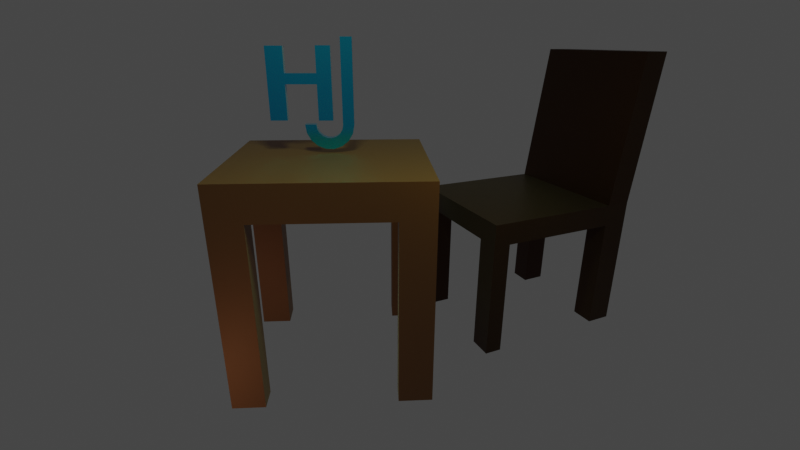 # Source: project.blend  (saved by Blender 2.82.7; exported with 4.5.12 LTS)
import bpy
from mathutils import Matrix  # noqa: F401  (used for matrix-valued properties, if any)

bpy.ops.wm.read_factory_settings(use_empty=True)
scene = bpy.context.scene
scene.name = 'Scene'

# ---- collections
col_collection = bpy.data.collections.new('Collection'); scene.collection.children.link(col_collection)

# ---- materials (node trees are filled in below, after node groups)
mat_material_001 = bpy.data.materials.new('Material.001')
mat_material_001.alpha_threshold = 0.0
mat_material_001.use_transparent_shadow = False
mat_material_001.preview_render_type = 'CUBE'
mat_material_001.diffuse_color = (0.8, 0.2928, 0.01935, 1.0)
mat_material_001.line_color = (0.0, 0.0, 0.0, 1.0)
mat_material_002 = bpy.data.materials.new('Material.002')
mat_material_002.use_transparent_shadow = False
mat_material_002.preview_render_type = 'CUBE'
mat_material_002.diffuse_color = (0.04696, 0.01782, 0.003865, 1.0)
mat_material_002.roughness = 0.5269
mat_material_002.metallic = 0.2761
mat_material_003 = bpy.data.materials.new('Material.003')
mat_material_003.use_transparent_shadow = False
mat_material_004 = bpy.data.materials.new('Material.004')
mat_material_004.use_transparent_shadow = False
mat_material_004.preview_render_type = 'CUBE'
mat_material_004.diffuse_color = (0.06062, 0.05488, 0.2598, 1.0)

# ---- material node trees
mat_material_001.use_nodes = True; mat_material_001.node_tree.nodes.clear()
_N = mat_material_001.node_tree.nodes; _L = mat_material_001.node_tree.links
n0 = _N.new('ShaderNodeOutputMaterial'); n0.name = 'Material Output'; n0.location = (300, 300)
n1 = _N.new('ShaderNodeBsdfPrincipled'); n1.name = 'Principled BSDF'; n1.location = (10, 300)
n1.distribution = 'GGX'
n1.subsurface_method = 'BURLEY'
n1.inputs[0].default_value = (0.2396, 0.07815, 0.0, 1.0)
n1.inputs[1].default_value = 0.8583
n1.inputs[2].default_value = 0.5083
n1.inputs[3].default_value = 6.05
n1.inputs[13].default_value = 0.4917
n1.inputs[14].default_value = (0.9138, 0.8955, 0.8867, 1.0)
n1.inputs[18].default_value = 0.4833
n1.inputs[19].default_value = 0.1375
n1.inputs[20].default_value = 0.355
n1.inputs[24].default_value = 0.07167
n1.inputs[27].default_value = (0.0, 0.0, 0.0, 1.0)
n1.inputs[28].default_value = 1.0
n2 = _N.new('ShaderNodeBsdfDiffuse'); n2.name = 'Diffuse BSDF'; n2.location = (100, 280)
n2.inputs[0].default_value = (0.01599, 0.007428, 0.001901, 1.0)
n3 = _N.new('ShaderNodeValue'); n3.name = 'Value'; n3.location = (-90, 280)
n3.outputs[0].default_value = 4.9
_L.new(n1.outputs[0], n0.inputs[0])
_L.new(n2.outputs[0], n0.inputs[1])
_L.new(n3.outputs[0], n2.inputs[1])
n0.is_active_output = True
mat_material_002.use_nodes = True; mat_material_002.node_tree.nodes.clear()
_N = mat_material_002.node_tree.nodes; _L = mat_material_002.node_tree.links
n0 = _N.new('ShaderNodeOutputMaterial'); n0.name = 'Material Output'; n0.location = (300, 300)
n1 = _N.new('ShaderNodeBsdfPrincipled'); n1.name = 'Principled BSDF'; n1.location = (10, 300)
n1.distribution = 'GGX'
n1.subsurface_method = 'BURLEY'
n1.inputs[0].default_value = (0.06072, 0.0163, 0.004183, 1.0)
n1.inputs[1].default_value = 0.8083
n1.inputs[2].default_value = 0.425
n1.inputs[3].default_value = 1.45
n1.inputs[13].default_value = 0.3417
n1.inputs[14].default_value = (0.901, 0.8963, 0.895, 1.0)
n1.inputs[18].default_value = 0.7583
n1.inputs[19].default_value = 0.1729
n1.inputs[20].default_value = 0.5967
n1.inputs[24].default_value = 0.06
n1.inputs[27].default_value = (0.0, 0.0, 0.0, 1.0)
n1.inputs[28].default_value = 1.0
_L.new(n1.outputs[0], n0.inputs[0])
n0.is_active_output = True
mat_material_003.use_nodes = True; mat_material_003.node_tree.nodes.clear()
_N = mat_material_003.node_tree.nodes; _L = mat_material_003.node_tree.links
n0 = _N.new('ShaderNodeOutputMaterial'); n0.name = 'Material Output'; n0.location = (300, 300)
n1 = _N.new('ShaderNodeBsdfPrincipled'); n1.name = 'Principled BSDF'; n1.location = (10, 300)
n1.distribution = 'GGX'
n1.subsurface_method = 'BURLEY'
n1.inputs[3].default_value = 1.45
n1.inputs[27].default_value = (0.0, 0.0, 0.0, 1.0)
n1.inputs[28].default_value = 1.0
_L.new(n1.outputs[0], n0.inputs[0])
n0.is_active_output = True
mat_material_004.use_nodes = True; mat_material_004.node_tree.nodes.clear()
_N = mat_material_004.node_tree.nodes; _L = mat_material_004.node_tree.links
n0 = _N.new('ShaderNodeOutputMaterial'); n0.name = 'Material Output'; n0.location = (300, 300)
n1 = _N.new('ShaderNodeBsdfPrincipled'); n1.name = 'Principled BSDF'; n1.location = (10, 300)
n1.distribution = 'GGX'
n1.subsurface_method = 'BURLEY'
n1.inputs[0].default_value = (0.002682, 0.3289, 0.8689, 1.0)
n1.inputs[1].default_value = 0.8667
n1.inputs[2].default_value = 0.1833
n1.inputs[3].default_value = 1.45
n1.inputs[13].default_value = 0.4417
n1.inputs[19].default_value = 0.1562
n1.inputs[24].default_value = 0.05833
n1.inputs[27].default_value = (0.0, 0.0, 0.0, 1.0)
n1.inputs[28].default_value = 1.0
_L.new(n1.outputs[0], n0.inputs[0])
n0.is_active_output = True

# ---- world
world_world = bpy.data.worlds.new('World'); scene.world = world_world
world_world.use_nodes = True; world_world.node_tree.nodes.clear()
_N = world_world.node_tree.nodes; _L = world_world.node_tree.links
n0 = _N.new('ShaderNodeOutputWorld'); n0.name = 'World Output'; n0.location = (300, 300)
n1 = _N.new('ShaderNodeBackground'); n1.name = 'Background'; n1.location = (10, 300)
n1.inputs[0].default_value = (0.05088, 0.05088, 0.05088, 1.0)
_L.new(n1.outputs[0], n0.inputs[0])
n0.is_active_output = True
world_world.color = (0.05088, 0.05088, 0.05088)
world_world.use_sun_shadow = False
world_world.sun_shadow_jitter_overblur = 0.0

# ---- cameras
cam_camera = bpy.data.cameras.new('Camera')
cam_camera.clip_end = 100.0
cam_camera.lens = 21.51
cam_camera.ortho_scale = 7.314

# ---- lights
light_light = bpy.data.lights.new('Light', 'POINT')
light_light.color = (1.0, 0.9556, 0.1697)
light_light.transmission_factor = 0.0
light_light.energy = 500.0
light_light.shadow_soft_size = 0.1
light_light.shadow_maximum_resolution = 0.006
light_light.use_absolute_resolution = True
light_spot = bpy.data.lights.new('Spot', 'SPOT')
light_spot.color = (1.0, 0.6335, 0.4092)
light_spot.transmission_factor = 0.0
light_spot.energy = 200.0
light_spot.shadow_soft_size = 0.25
light_spot.shadow_maximum_resolution = 0.006
light_spot.use_absolute_resolution = True
light_spot.spot_size = 0.9069
light_spot_001 = bpy.data.lights.new('Spot.001', 'SPOT')
light_spot_001.color = (0.7729, 1.0, 0.3562)
light_spot_001.transmission_factor = 0.0
light_spot_001.energy = 3000.0
light_spot_001.shadow_soft_size = 1.0
light_spot_001.shadow_maximum_resolution = 0.006
light_spot_001.use_absolute_resolution = True
light_spot_001.spot_size = 1.434

# ---- meshes
me_cube = bpy.data.meshes.new('Cube')
me_cube.from_pydata([(1.0, 1.0, 1.0), (1.0, 1.0, -1.0), (1.0, -1.0, 1.0), (1.0, -1.0, -1.0), (-1.0, 1.0, 1.0), (-1.0, 1.0, -1.0), (-1.0, -1.0, 1.0), (-1.0, -1.0, -1.0), (1.0, 1.0, 5.005), (1.0, -1.0, 5.005), (-1.0, 1.0, 5.005), (-1.0, -1.0, 5.005), (1.0, 1.0, 6.153), (1.0, -1.0, 6.153), (-1.0, 1.0, 6.153), (-1.0, -1.0, 6.153), (1.0, 10.68, 5.005), (-1.0, 10.68, 5.005), (1.0, 10.68, 6.153), (-1.0, 10.68, 6.153), (-1.0, 8.675, 6.153), (-1.0, 8.728, 5.005), (1.0, 8.754, 5.005), (1.0, 10.68, -1.114), (-1.0, 10.68, -1.114), (1.0, 10.68, 0.03362), (-1.0, 8.728, -1.114), (1.0, 8.754, -1.114), (-11.68, 1.0, 5.005), (-11.68, -1.0, 5.005), (-11.68, 1.0, 6.153), (-11.68, -1.0, 6.153), (-11.68, 10.68, 5.005), (-11.68, 10.68, 6.153), (-11.68, 8.675, 6.153), (-11.68, 8.728, 5.005), (-10.35, -1.0, 5.005), (-10.06, 10.68, 5.005), (-10.11, 8.728, 5.005), (-10.3, 1.0, 5.005), (-11.68, 10.68, -1.167), (-11.68, 8.728, -1.167), (-10.06, 10.68, -1.167), (-10.11, 8.728, -1.167), (-11.68, 1.0, -1.12), (-11.68, -1.0, -1.12), (-11.68, 1.0, 0.02755), (-10.35, -1.0, -1.12), (-10.3, 1.0, -1.12)], [], [(4, 6, 11, 10), (3, 2, 6, 7), (7, 6, 4, 5), (5, 1, 3, 7), (1, 0, 2, 3), (5, 4, 0, 1), (9, 8, 12, 13), (2, 0, 8, 9), (0, 4, 10, 8), (6, 2, 9, 11), (12, 14, 15, 13), (15, 20, 34, 31), (11, 9, 13, 15), (12, 8, 22, 16, 18), (16, 17, 19, 18), (11, 15, 31, 29, 36), (21, 10, 39, 38), (14, 12, 18, 19), (8, 10, 21, 22), (27, 26, 24, 23), (17, 16, 23, 24), (16, 22, 27, 23), (16, 18, 25, 23), (22, 21, 26, 27), (21, 17, 24, 26), (28, 29, 31, 30), (30, 31, 34, 33), (28, 30, 33, 32, 35), (20, 19, 33, 34), (17, 21, 38, 37), (10, 11, 36, 39), (19, 17, 37, 32, 33), (32, 37, 42, 40), (38, 39, 28, 35), (39, 36, 47, 48), (42, 43, 41, 40), (35, 32, 40, 41), (37, 38, 43, 42), (38, 35, 41, 43), (48, 47, 45, 44), (29, 28, 44, 45), (28, 39, 48, 44), (36, 29, 45, 47), (30, 28, 44, 46)])
_uv = me_cube.uv_layers.new(name='UVMap')
_uv.uv.foreach_set('vector', [0.625, 0.25, 0.625, 0.0, 0.625, 0.0, 0.625, 0.25, 0.375, 0.75, 0.625, 0.75, 0.625, 1.0, 0.375, 1.0, 0.375, 0.0, 0.625, 0.0, 0.625, 0.25, 0.375, 0.25, 0.125, 0.5, 0.375, 0.5, 0.375, 0.75, 0.125, 0.75, 0.375, 0.5, 0.625, 0.5, 0.625, 0.75, 0.375, 0.75, 0.375, 0.25, 0.625, 0.25, 0.625, 0.5, 0.375, 0.5, 0.625, 0.75, 0.625, 0.5, 0.625, 0.5, 0.625, 0.75, 0.625, 0.75, 0.625, 0.5, 0.625, 0.5, 0.625, 0.75, 0.625, 0.5, 0.625, 0.25, 0.625, 0.25, 0.625, 0.5, 0.625, 1.0, 0.625, 0.75, 0.625, 0.75, 0.625, 1.0, 0.625, 0.5, 0.875, 0.5, 0.875, 0.75, 0.625, 0.75, 0.0, 0.0, 0.0, 0.0, 0.0, 0.0, 0.0, 0.0, 0.625, 1.0, 0.625, 0.75, 0.625, 0.75, 0.625, 1.0, 0.625, 0.5, 0.625, 0.5, 0.625, 0.5, 0.625, 0.5, 0.625, 0.5, 0.625, 0.5, 0.625, 0.25, 0.625, 0.25, 0.625, 0.5, 0.625, 1.0, 0.625, 1.0, 0.625, 1.0, 0.625, 1.0, 0.625, 1.0, 0.625, 0.25, 0.625, 0.25, 0.625, 0.25, 0.625, 0.25, 0.875, 0.5, 0.625, 0.5, 0.625, 0.5, 0.875, 0.5, 0.625, 0.5, 0.625, 0.25, 0.625, 0.25, 0.625, 0.5, 0.625, 0.5, 0.625, 0.25, 0.625, 0.25, 0.625, 0.5, 0.625, 0.25, 0.625, 0.5, 0.625, 0.5, 0.625, 0.25, 0.625, 0.5, 0.625, 0.5, 0.625, 0.5, 0.625, 0.5, 0.625, 0.5, 0.625, 0.5, 0.625, 0.5, 0.625, 0.5, 0.625, 0.5, 0.625, 0.25, 0.625, 0.25, 0.625, 0.5, 0.625, 0.25, 0.625, 0.25, 0.625, 0.25, 0.625, 0.25, 0.625, 0.25, 0.625, 0.0, 0.625, 0.0, 0.625, 0.25, 0.875, 0.5, 0.875, 0.75, 0.875, 0.75, 0.875, 0.5, 0.625, 0.25, 0.625, 0.25, 0.625, 0.25, 0.625, 0.25, 0.625, 0.25, 0.0, 0.0, 0.0, 0.0, 0.0, 0.0, 0.0, 0.0, 0.625, 0.25, 0.625, 0.25, 0.625, 0.25, 0.625, 0.25, 0.625, 0.25, 0.625, 0.0, 0.625, 0.0, 0.625, 0.25, 0.625, 0.25, 0.625, 0.25, 0.625, 0.25, 0.625, 0.25, 0.625, 0.25, 0.625, 0.25, 0.625, 0.25, 0.625, 0.25, 0.625, 0.25, 0.625, 0.25, 0.625, 0.25, 0.625, 0.25, 0.625, 0.25, 0.625, 0.25, 0.625, 0.0, 0.625, 0.0, 0.625, 0.25, 0.625, 0.25, 0.625, 0.25, 0.625, 0.25, 0.625, 0.25, 0.625, 0.25, 0.625, 0.25, 0.625, 0.25, 0.625, 0.25, 0.625, 0.25, 0.625, 0.25, 0.625, 0.25, 0.625, 0.25, 0.625, 0.25, 0.625, 0.25, 0.625, 0.25, 0.625, 0.25, 0.625, 0.25, 0.625, 0.0, 0.625, 0.0, 0.625, 0.25, 0.625, 0.0, 0.625, 0.25, 0.625, 0.25, 0.625, 0.0, 0.625, 0.25, 0.625, 0.25, 0.625, 0.25, 0.625, 0.25, 0.625, 1.0, 0.625, 1.0, 0.625, 1.0, 0.625, 1.0, 0.625, 0.25, 0.625, 0.25, 0.625, 0.25, 0.625, 0.25])
me_cube.materials.append(mat_material_001)
me_cube.use_remesh_preserve_volume = False
me_cube.use_remesh_preserve_attributes = False
me_cube.use_mirror_vertex_groups = False
me_cube.update()
me_cube_001 = bpy.data.meshes.new('Cube.001')
me_cube_001.from_pydata([(1.0, 1.0, 1.0), (1.0, 1.0, -1.0), (1.0, -1.0, 1.0), (1.0, -1.0, -1.0), (-1.0, 1.0, 1.0), (-1.0, 1.0, -1.0), (-1.0, -1.0, 1.0), (-1.0, -1.0, -1.0), (1.0, 1.0, 5.005), (1.0, -1.0, 5.005), (-1.0, 1.0, 5.005), (-1.0, -1.0, 5.005), (1.0, 1.0, 6.153), (1.0, -1.0, 6.153), (-1.0, 1.0, 6.153), (-1.0, -1.0, 6.153), (1.0, 10.68, 5.005), (-1.0, 10.68, 5.005), (1.0, 10.68, 6.153), (-1.0, 10.68, 6.153), (-1.0, 8.675, 6.153), (-1.0, 8.728, 5.005), (1.0, 8.754, 5.005), (1.0, 10.68, -1.114), (-1.0, 10.68, -1.114), (1.0, 10.68, 0.03362), (-1.0, 8.728, -1.114), (1.0, 8.754, -1.114), (-11.68, 1.0, 5.005), (-11.68, -1.0, 5.005), (-11.68, 1.0, 6.153), (-11.68, -1.0, 6.153), (-11.68, 10.68, 5.005), (-11.68, 10.68, 6.153), (-11.68, 8.675, 6.153), (-11.68, 8.728, 5.005), (-10.35, -1.0, 5.005), (-10.06, 10.68, 5.005), (-10.11, 8.728, 5.005), (-10.3, 1.0, 5.005), (-11.68, 10.68, -1.167), (-11.68, 8.728, -1.167), (-10.06, 10.68, -1.167), (-10.11, 8.728, -1.167), (-11.68, 1.0, -1.12), (-11.68, -1.0, -1.12), (-11.68, 1.0, 0.02755), (-10.35, -1.0, -1.12), (-10.3, 1.0, -1.12), (3.036, 1.661, 13.85), (3.036, -0.3385, 13.85), (1.036, 1.661, 13.85), (1.036, -0.3385, 13.85), (3.036, 11.34, 13.85), (1.036, 11.34, 13.85)], [], [(4, 6, 11, 10), (3, 2, 6, 7), (7, 6, 4, 5), (5, 1, 3, 7), (1, 0, 2, 3), (5, 4, 0, 1), (9, 8, 12, 13), (2, 0, 8, 9), (0, 4, 10, 8), (6, 2, 9, 11), (15, 13, 50, 52), (15, 20, 34, 31), (11, 9, 13, 15), (12, 8, 22, 16, 18), (16, 17, 19, 18), (11, 15, 31, 29, 36), (21, 10, 39, 38), (14, 15, 52, 51), (8, 10, 21, 22), (27, 26, 24, 23), (17, 16, 23, 24), (16, 22, 27, 23), (16, 18, 25, 23), (22, 21, 26, 27), (21, 17, 24, 26), (28, 29, 31, 30), (30, 31, 34, 33), (28, 30, 33, 32, 35), (20, 19, 33, 34), (17, 21, 38, 37), (10, 11, 36, 39), (19, 17, 37, 32, 33), (32, 37, 42, 40), (38, 39, 28, 35), (39, 36, 47, 48), (42, 43, 41, 40), (35, 32, 40, 41), (37, 38, 43, 42), (38, 35, 41, 43), (48, 47, 45, 44), (29, 28, 44, 45), (28, 39, 48, 44), (36, 29, 45, 47), (30, 28, 44, 46), (49, 51, 52, 50), (51, 49, 53, 54), (19, 14, 51, 54), (12, 18, 53, 49), (13, 12, 49, 50), (18, 19, 54, 53)])
me_cube_001.polygons.foreach_set('material_index', [1, 1, 1, 1, 1, 1, 1, 1, 1, 1, 1, 1, 1, 1, 1, 1, 1, 1, 1, 1, 1, 1, 1, 1, 1, 1, 1, 1, 1, 1, 1, 1, 1, 1, 1, 1, 1, 1, 1, 1, 1, 1, 1, 1, 1, 1, 1, 1, 1, 1])
_uv = me_cube_001.uv_layers.new(name='UVMap')
_uv.uv.foreach_set('vector', [0.625, 0.25, 0.625, 0.0, 0.625, 0.0, 0.625, 0.25, 0.375, 0.75, 0.625, 0.75, 0.625, 1.0, 0.375, 1.0, 0.375, 0.0, 0.625, 0.0, 0.625, 0.25, 0.375, 0.25, 0.125, 0.5, 0.375, 0.5, 0.375, 0.75, 0.125, 0.75, 0.375, 0.5, 0.625, 0.5, 0.625, 0.75, 0.375, 0.75, 0.375, 0.25, 0.625, 0.25, 0.625, 0.5, 0.375, 0.5, 0.625, 0.75, 0.625, 0.5, 0.625, 0.5, 0.625, 0.75, 0.625, 0.75, 0.625, 0.5, 0.625, 0.5, 0.625, 0.75, 0.625, 0.5, 0.625, 0.25, 0.625, 0.25, 0.625, 0.5, 0.625, 1.0, 0.625, 0.75, 0.625, 0.75, 0.625, 1.0, 0.625, 1.0, 0.625, 0.75, 0.625, 0.75, 0.625, 1.0, 0.0, 0.0, 0.0, 0.0, 0.0, 0.0, 0.0, 0.0, 0.625, 1.0, 0.625, 0.75, 0.625, 0.75, 0.625, 1.0, 0.625, 0.5, 0.625, 0.5, 0.625, 0.5, 0.625, 0.5, 0.625, 0.5, 0.625, 0.5, 0.625, 0.25, 0.625, 0.25, 0.625, 0.5, 0.625, 1.0, 0.625, 1.0, 0.625, 1.0, 0.625, 1.0, 0.625, 1.0, 0.625, 0.25, 0.625, 0.25, 0.625, 0.25, 0.625, 0.25, 0.0, 0.0, 0.0, 0.0, 0.0, 0.0, 0.0, 0.0, 0.625, 0.5, 0.625, 0.25, 0.625, 0.25, 0.625, 0.5, 0.625, 0.5, 0.625, 0.25, 0.625, 0.25, 0.625, 0.5, 0.625, 0.25, 0.625, 0.5, 0.625, 0.5, 0.625, 0.25, 0.625, 0.5, 0.625, 0.5, 0.625, 0.5, 0.625, 0.5, 0.625, 0.5, 0.625, 0.5, 0.625, 0.5, 0.625, 0.5, 0.625, 0.5, 0.625, 0.25, 0.625, 0.25, 0.625, 0.5, 0.625, 0.25, 0.625, 0.25, 0.625, 0.25, 0.625, 0.25, 0.625, 0.25, 0.625, 0.0, 0.625, 0.0, 0.625, 0.25, 0.875, 0.5, 0.875, 0.75, 0.875, 0.75, 0.875, 0.5, 0.625, 0.25, 0.625, 0.25, 0.625, 0.25, 0.625, 0.25, 0.625, 0.25, 0.0, 0.0, 0.0, 0.0, 0.0, 0.0, 0.0, 0.0, 0.625, 0.25, 0.625, 0.25, 0.625, 0.25, 0.625, 0.25, 0.625, 0.25, 0.625, 0.0, 0.625, 0.0, 0.625, 0.25, 0.625, 0.25, 0.625, 0.25, 0.625, 0.25, 0.625, 0.25, 0.625, 0.25, 0.625, 0.25, 0.625, 0.25, 0.625, 0.25, 0.625, 0.25, 0.625, 0.25, 0.625, 0.25, 0.625, 0.25, 0.625, 0.25, 0.625, 0.25, 0.625, 0.0, 0.625, 0.0, 0.625, 0.25, 0.625, 0.25, 0.625, 0.25, 0.625, 0.25, 0.625, 0.25, 0.625, 0.25, 0.625, 0.25, 0.625, 0.25, 0.625, 0.25, 0.625, 0.25, 0.625, 0.25, 0.625, 0.25, 0.625, 0.25, 0.625, 0.25, 0.625, 0.25, 0.625, 0.25, 0.625, 0.25, 0.625, 0.25, 0.625, 0.0, 0.625, 0.0, 0.625, 0.25, 0.625, 0.0, 0.625, 0.25, 0.625, 0.25, 0.625, 0.0, 0.625, 0.25, 0.625, 0.25, 0.625, 0.25, 0.625, 0.25, 0.625, 1.0, 0.625, 1.0, 0.625, 1.0, 0.625, 1.0, 0.625, 0.25, 0.625, 0.25, 0.625, 0.25, 0.625, 0.25, 0.625, 0.5, 0.875, 0.5, 0.875, 0.75, 0.625, 0.75, 0.875, 0.5, 0.625, 0.5, 0.625, 0.5, 0.875, 0.5, 0.0, 0.0, 0.0, 0.0, 0.0, 0.0, 0.0, 0.0, 0.625, 0.5, 0.625, 0.5, 0.625, 0.5, 0.625, 0.5, 0.625, 0.75, 0.625, 0.5, 0.625, 0.5, 0.625, 0.75, 0.625, 0.5, 0.625, 0.25, 0.625, 0.25, 0.625, 0.5])
me_cube_001.materials.append(mat_material_001)
me_cube_001.materials.append(mat_material_002)
me_cube_001.materials.append(mat_material_003)
me_cube_001.remesh_voxel_size = 0.102
me_cube_001.remesh_voxel_adaptivity = 0.023
me_cube_001.use_remesh_preserve_volume = False
me_cube_001.use_remesh_preserve_attributes = False
me_cube_001.use_mirror_vertex_groups = False
me_cube_001.update()
me_cube_002 = bpy.data.meshes.new('Cube.002')
me_cube_002.from_pydata([(-1.0, -1.0, -1.0), (-1.0, -1.0, 1.0), (-1.0, 1.0, -1.0), (-1.0, 1.0, 1.0), (1.0, -1.0, -1.0), (1.0, -1.0, 1.0), (1.0, 1.0, -1.0), (1.0, 1.0, 1.0), (-1.0, -1.0, 6.525), (-1.0, 1.0, 6.525), (1.0, -1.0, 6.525), (1.0, 1.0, 6.525), (-1.0, 1.0, 3.372), (-1.0, -1.0, 3.842), (1.0, -1.0, 3.832), (1.0, -1.0, 2.739), (-1.0, -1.0, 2.74), (-1.0, -4.643, 3.842), (1.0, -4.643, 3.832), (1.0, -4.643, 2.739), (-1.0, -4.643, 2.74), (-1.0, -6.34, 3.842), (1.0, -6.34, 3.832), (1.0, -6.34, 2.739), (-1.0, -6.34, 2.74), (-0.9418, -4.643, 6.112), (1.058, -4.643, 6.102), (-0.9418, -6.34, 6.112), (1.058, -6.34, 6.102), (-0.9301, -4.643, 6.569), (1.07, -4.643, 6.559), (-0.9301, -6.34, 6.569), (1.07, -6.34, 6.559), (0.9972, -4.643, 0.1157), (-1.003, -4.643, 0.1161), (0.9972, -6.34, 0.1157), (-1.003, -6.34, 0.1161), (0.9959, -4.643, -1.031), (-1.004, -4.643, -1.03), (0.9959, -6.34, -1.031), (-1.004, -6.34, -1.03)], [], [(0, 1, 3, 2), (2, 3, 7, 6), (6, 7, 5, 4), (4, 5, 1, 0), (2, 6, 4, 0), (7, 3, 12, 9, 11), (11, 9, 8, 10), (5, 7, 11, 10, 14, 15), (3, 1, 16, 13, 12), (1, 5, 15, 16), (18, 17, 25, 26), (12, 13, 8, 9), (13, 14, 10, 8), (16, 15, 19, 20), (15, 14, 18, 19), (13, 16, 20, 17), (14, 13, 17, 18), (24, 23, 22, 21), (19, 18, 22, 23), (17, 20, 24, 21), (24, 20, 34, 36), (28, 26, 30, 32), (17, 21, 27, 25), (22, 18, 26, 28), (21, 22, 28, 27), (30, 29, 31, 32), (27, 28, 32, 31), (25, 27, 31, 29), (26, 25, 29, 30), (33, 35, 39, 37), (23, 24, 36, 35), (20, 19, 33, 34), (19, 23, 35, 33), (38, 37, 39, 40), (34, 33, 37, 38), (36, 34, 38, 40), (35, 36, 40, 39)])
_uv = me_cube_002.uv_layers.new(name='UVMap')
_uv.uv.foreach_set('vector', [0.375, 0.0, 0.625, 0.0, 0.625, 0.25, 0.375, 0.25, 0.375, 0.25, 0.625, 0.25, 0.625, 0.5, 0.375, 0.5, 0.375, 0.5, 0.625, 0.5, 0.625, 0.75, 0.375, 0.75, 0.375, 0.75, 0.625, 0.75, 0.625, 1.0, 0.375, 1.0, 0.125, 0.5, 0.375, 0.5, 0.375, 0.75, 0.125, 0.75, 0.625, 0.5, 0.625, 0.25, 0.625, 0.25, 0.625, 0.25, 0.625, 0.5, 0.625, 0.5, 0.875, 0.5, 0.875, 0.75, 0.625, 0.75, 0.625, 0.75, 0.625, 0.5, 0.625, 0.5, 0.625, 0.75, 0.625, 0.75, 0.625, 0.75, 0.625, 0.25, 0.625, 0.0, 0.625, 0.0, 0.625, 0.0, 0.625, 0.25, 0.625, 1.0, 0.625, 0.75, 0.625, 0.75, 0.625, 1.0, 0.625, 0.75, 0.625, 1.0, 0.625, 1.0, 0.625, 0.75, 0.625, 0.25, 0.625, 0.0, 0.625, 0.0, 0.625, 0.25, 0.625, 1.0, 0.625, 0.75, 0.625, 0.75, 0.625, 1.0, 0.625, 1.0, 0.625, 0.75, 0.625, 0.75, 0.625, 1.0, 0.625, 0.75, 0.625, 0.75, 0.625, 0.75, 0.625, 0.75, 0.625, 0.0, 0.625, 0.0, 0.625, 0.0, 0.625, 0.0, 0.625, 0.75, 0.625, 1.0, 0.625, 1.0, 0.625, 0.75, 0.625, 1.0, 0.625, 0.75, 0.625, 0.75, 0.625, 1.0, 0.625, 0.75, 0.625, 0.75, 0.625, 0.75, 0.625, 0.75, 0.625, 0.0, 0.625, 0.0, 0.625, 0.0, 0.625, 0.0, 0.625, 0.0, 0.625, 0.0, 0.625, 0.0, 0.625, 0.0, 0.625, 0.75, 0.625, 0.75, 0.625, 0.75, 0.625, 0.75, 0.625, 0.0, 0.625, 0.0, 0.625, 0.0, 0.625, 0.0, 0.625, 0.75, 0.625, 0.75, 0.625, 0.75, 0.625, 0.75, 0.625, 1.0, 0.625, 0.75, 0.625, 0.75, 0.625, 1.0, 0.625, 0.75, 0.625, 1.0, 0.625, 1.0, 0.625, 0.75, 0.625, 1.0, 0.625, 0.75, 0.625, 0.75, 0.625, 1.0, 0.625, 0.0, 0.625, 0.0, 0.625, 0.0, 0.625, 0.0, 0.625, 0.75, 0.625, 1.0, 0.625, 1.0, 0.625, 0.75, 0.625, 0.75, 0.625, 0.75, 0.625, 0.75, 0.625, 0.75, 0.625, 0.75, 0.625, 1.0, 0.625, 1.0, 0.625, 0.75, 0.625, 1.0, 0.625, 0.75, 0.625, 0.75, 0.625, 1.0, 0.625, 0.75, 0.625, 0.75, 0.625, 0.75, 0.625, 0.75, 0.625, 1.0, 0.625, 0.75, 0.625, 0.75, 0.625, 1.0, 0.625, 1.0, 0.625, 0.75, 0.625, 0.75, 0.625, 1.0, 0.625, 0.0, 0.625, 0.0, 0.625, 0.0, 0.625, 0.0, 0.625, 0.75, 0.625, 1.0, 0.625, 1.0, 0.625, 0.75])
me_cube_002.materials.append(mat_material_004)
me_cube_002.use_remesh_fix_poles = True
me_cube_002.use_remesh_preserve_attributes = False
me_cube_002.use_mirror_vertex_groups = False
me_cube_002.update()
me_cube_005 = bpy.data.meshes.new('Cube.005')
me_cube_005.from_pydata([(-1.0, -1.0, -1.0), (-1.0, -1.0, 1.0), (-1.0, 1.0, -1.0), (-1.0, 1.0, 1.0), (1.0, -1.0, -1.0), (1.0, -1.0, 1.0), (1.0, 1.0, -1.0), (1.0, 1.0, 1.0), (-1.0, -0.7142, -1.202), (-1.0, 1.164, -1.109), (1.0, -0.7142, -1.202), (1.0, 1.164, -1.109), (-1.0, 0.06526, -1.378), (-1.0, 1.595, -1.203), (1.0, 0.06526, -1.378), (1.0, 1.595, -1.203), (-1.0, 1.244, -1.507), (-1.0, 2.239, -1.272), (1.0, 1.244, -1.507), (1.0, 2.239, -1.272), (-1.0, 2.679, -1.574), (-1.0, 3.018, -1.307), (1.0, 2.679, -1.574), (1.0, 3.018, -1.307), (-1.0, 4.196, -1.57), (-1.0, 3.839, -1.303), (1.0, 4.196, -1.57), (1.0, 3.839, -1.303), (-1.0, 5.611, -1.496), (-1.0, 4.601, -1.262), (1.0, 5.611, -1.496), (1.0, 4.601, -1.262), (-1.0, 6.753, -1.36), (-1.0, 5.212, -1.188), (1.0, 6.753, -1.36), (1.0, 5.212, -1.188), (-1.0, 7.482, -1.181), (-1.0, 5.597, -1.09), (1.0, 7.482, -1.181), (1.0, 5.597, -1.09), (-1.0, 7.711, -0.9777), (-1.0, 5.712, -0.9801), (1.0, 7.711, -0.9777), (1.0, 5.712, -0.9801)], [], [(0, 1, 3, 2), (2, 3, 7, 6), (6, 7, 5, 4), (4, 5, 1, 0), (0, 2, 9, 8), (7, 3, 1, 5), (9, 11, 15, 13), (6, 4, 10, 11), (4, 0, 8, 10), (2, 6, 11, 9), (15, 14, 18, 19), (11, 10, 14, 15), (8, 9, 13, 12), (10, 8, 12, 14), (18, 16, 20, 22), (12, 13, 17, 16), (14, 12, 16, 18), (13, 15, 19, 17), (23, 22, 26, 27), (17, 19, 23, 21), (19, 18, 22, 23), (16, 17, 21, 20), (27, 26, 30, 31), (20, 21, 25, 24), (22, 20, 24, 26), (21, 23, 27, 25), (30, 28, 32, 34), (24, 25, 29, 28), (26, 24, 28, 30), (25, 27, 31, 29), (35, 34, 38, 39), (29, 31, 35, 33), (31, 30, 34, 35), (28, 29, 33, 32), (36, 37, 41, 40), (32, 33, 37, 36), (34, 32, 36, 38), (33, 35, 39, 37), (41, 43, 42, 40), (38, 36, 40, 42), (37, 39, 43, 41), (39, 38, 42, 43)])
_uv = me_cube_005.uv_layers.new(name='UVMap')
_uv.uv.foreach_set('vector', [0.375, 0.0, 0.625, 0.0, 0.625, 0.25, 0.375, 0.25, 0.375, 0.25, 0.625, 0.25, 0.625, 0.5, 0.375, 0.5, 0.375, 0.5, 0.625, 0.5, 0.625, 0.75, 0.375, 0.75, 0.375, 0.75, 0.625, 0.75, 0.625, 1.0, 0.375, 1.0, 0.375, 0.0, 0.375, 0.25, 0.375, 0.25, 0.375, 0.0, 0.625, 0.5, 0.875, 0.5, 0.875, 0.75, 0.625, 0.75, 0.375, 0.25, 0.375, 0.5, 0.375, 0.5, 0.375, 0.25, 0.375, 0.5, 0.375, 0.75, 0.375, 0.75, 0.375, 0.5, 0.375, 0.75, 0.375, 1.0, 0.375, 1.0, 0.375, 0.75, 0.375, 0.25, 0.375, 0.5, 0.375, 0.5, 0.375, 0.25, 0.375, 0.5, 0.375, 0.75, 0.375, 0.75, 0.375, 0.5, 0.375, 0.5, 0.375, 0.75, 0.375, 0.75, 0.375, 0.5, 0.375, 0.0, 0.375, 0.25, 0.375, 0.25, 0.375, 0.0, 0.375, 0.75, 0.375, 1.0, 0.375, 1.0, 0.375, 0.75, 0.375, 0.75, 0.375, 1.0, 0.375, 1.0, 0.375, 0.75, 0.375, 0.0, 0.375, 0.25, 0.375, 0.25, 0.375, 0.0, 0.375, 0.75, 0.375, 1.0, 0.375, 1.0, 0.375, 0.75, 0.375, 0.25, 0.375, 0.5, 0.375, 0.5, 0.375, 0.25, 0.375, 0.5, 0.375, 0.75, 0.375, 0.75, 0.375, 0.5, 0.375, 0.25, 0.375, 0.5, 0.375, 0.5, 0.375, 0.25, 0.375, 0.5, 0.375, 0.75, 0.375, 0.75, 0.375, 0.5, 0.375, 0.0, 0.375, 0.25, 0.375, 0.25, 0.375, 0.0, 0.375, 0.5, 0.375, 0.75, 0.375, 0.75, 0.375, 0.5, 0.375, 0.0, 0.375, 0.25, 0.375, 0.25, 0.375, 0.0, 0.375, 0.75, 0.375, 1.0, 0.375, 1.0, 0.375, 0.75, 0.375, 0.25, 0.375, 0.5, 0.375, 0.5, 0.375, 0.25, 0.375, 0.75, 0.375, 1.0, 0.375, 1.0, 0.375, 0.75, 0.375, 0.0, 0.375, 0.25, 0.375, 0.25, 0.375, 0.0, 0.375, 0.75, 0.375, 1.0, 0.375, 1.0, 0.375, 0.75, 0.375, 0.25, 0.375, 0.5, 0.375, 0.5, 0.375, 0.25, 0.375, 0.5, 0.375, 0.75, 0.375, 0.75, 0.375, 0.5, 0.375, 0.25, 0.375, 0.5, 0.375, 0.5, 0.375, 0.25, 0.375, 0.5, 0.375, 0.75, 0.375, 0.75, 0.375, 0.5, 0.375, 0.0, 0.375, 0.25, 0.375, 0.25, 0.375, 0.0, 0.375, 0.0, 0.375, 0.25, 0.375, 0.25, 0.375, 0.0, 0.375, 0.0, 0.375, 0.25, 0.375, 0.25, 0.375, 0.0, 0.375, 0.75, 0.375, 1.0, 0.375, 1.0, 0.375, 0.75, 0.375, 0.25, 0.375, 0.5, 0.375, 0.5, 0.375, 0.25, 0.125, 0.5, 0.375, 0.5, 0.375, 0.75, 0.125, 0.75, 0.375, 0.75, 0.375, 1.0, 0.375, 1.0, 0.375, 0.75, 0.375, 0.25, 0.375, 0.5, 0.375, 0.5, 0.375, 0.25, 0.375, 0.5, 0.375, 0.75, 0.375, 0.75, 0.375, 0.5])
me_cube_005.materials.append(mat_material_004)
me_cube_005.use_remesh_fix_poles = True
me_cube_005.use_remesh_preserve_attributes = False
me_cube_005.use_mirror_vertex_groups = False
me_cube_005.update()

# ---- objects
ob_cube = bpy.data.objects.new('Cube', me_cube)
ob_light = bpy.data.objects.new('Light', light_light)
ob_camera = bpy.data.objects.new('Camera', cam_camera)
ob_cube_001 = bpy.data.objects.new('Cube.001', me_cube_001)
ob_cube_002 = bpy.data.objects.new('Cube.002', me_cube_002)
ob_cube_003 = bpy.data.objects.new('Cube.003', me_cube_005)
ob_spot = bpy.data.objects.new('Spot', light_spot)
ob_spot_001 = bpy.data.objects.new('Spot.001', light_spot_001)

# ---- transforms, parenting, visibility, modifiers, constraints
ob_cube.location = (0.5967, 2.915, -0.07731)
ob_cube.scale = (0.5332, 0.6306, 1.163)
ob_cube.lock_rotations_4d = False
ob_cube.empty_display_type = 'ARROWS'
ob_cube.lineart.crease_threshold = 0.0
ob_light.location = (-7.183, -1.756, 9.19)
ob_light.rotation_euler = (0.3871, 0.3659, 0.6503)
ob_light.lock_rotations_4d = False
ob_light.empty_display_type = 'ARROWS'
ob_light.color = (0.0, 0.0, 0.0, 0.0)
ob_light.lineart.crease_threshold = 0.0
ob_camera.location = (-19.84, 4.349, 11.17)
ob_camera.rotation_euler = (1.201, -0.003277, -1.628)
ob_camera.lock_rotations_4d = False
ob_camera.empty_display_type = 'ARROWS'
ob_camera.color = (0.0, 0.0, 0.0, 0.0)
ob_camera.display_type = 'WIRE'
ob_camera.lineart.crease_threshold = 0.0
ob_cube_001.location = (-0.6097, -5.899, -0.2322)
ob_cube_001.rotation_euler = (0.0, -0.0, -1.203)
ob_cube_001.scale = (0.5332, 0.4813, 0.7942)
ob_cube_001.lock_rotations_4d = False
ob_cube_001.empty_display_type = 'ARROWS'
ob_cube_001.lineart.crease_threshold = 0.0
ob_cube_002.location = (-1.304, 7.828, 8.674)
ob_cube_002.scale = (0.1575, 0.3181, 0.3504)
ob_cube_002.lineart.crease_threshold = 0.0
ob_cube_003.location = (-1.292, 5.239, 9.701)
ob_cube_003.scale = (0.1581, 0.2125, 1.571)
ob_cube_003.lineart.crease_threshold = 0.0
ob_spot.location = (-15.88, 13.03, -6.479)
ob_spot.rotation_euler = (-2.639, -0.8495, 2.032)
ob_spot.lineart.crease_threshold = 0.0
ob_spot_001.location = (-7.47, 5.566, 17.19)
ob_spot_001.rotation_euler = (-0.001144, 0.3039, 9.69)
ob_spot_001.lineart.crease_threshold = 0.0

# ---- collection membership
col_collection.objects.link(ob_cube)
col_collection.objects.link(ob_light)
col_collection.objects.link(ob_camera)
col_collection.objects.link(ob_cube_001)
col_collection.objects.link(ob_cube_002)
col_collection.objects.link(ob_cube_003)
col_collection.objects.link(ob_spot)
col_collection.objects.link(ob_spot_001)

# ---- scene / render settings (as saved in the file)
scene.camera = ob_camera
scene.frame_start = 1; scene.frame_end = 250; scene.frame_set(1)
scene.render.engine = 'BLENDER_EEVEE_NEXT'
scene.cycles.use_denoising = False
scene.cycles.samples = 128
scene.cycles.sampling_pattern = 'TABULATED_SOBOL'
scene.cycles.use_adaptive_sampling = False
scene.cycles.use_light_tree = False
scene.view_settings.view_transform = 'Filmic'
bpy.context.view_layer.update()
